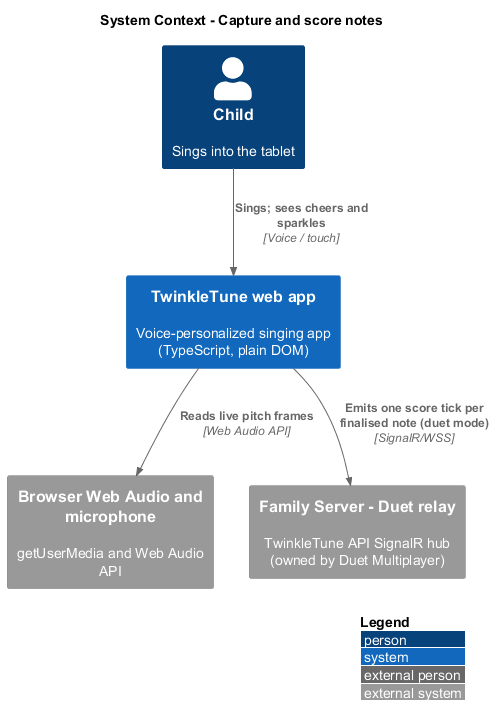

The diagram above was rendered by PlantUML. Its source (embedded in the PNG):
@startuml
!include <C4/C4_Context>
LAYOUT_WITH_LEGEND()
title System Context - Capture and score notes

Person(child, "Child", "Sings into the tablet")
System(tt, "TwinkleTune web app", "Voice-personalized singing app (TypeScript, plain DOM)")
System_Ext(audio, "Browser Web Audio and microphone", "getUserMedia and Web Audio API")
System_Ext(relay, "Family Server - Duet relay", "TwinkleTune API SignalR hub (owned by Duet Multiplayer)")

Rel(child, tt, "Sings; sees cheers and sparkles", "Voice / touch")
Rel(tt, audio, "Reads live pitch frames", "Web Audio API")
Rel(tt, relay, "Emits one score tick per finalised note (duet mode)", "SignalR/WSS")
@enduml